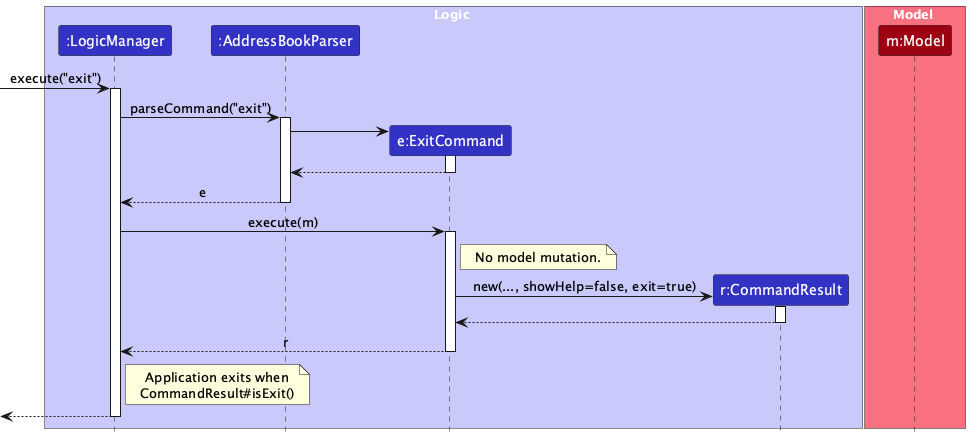

The diagram above was rendered by PlantUML. Its source (embedded in the PNG):
@startuml
!include style.puml
skinparam ArrowFontStyle plain

box Logic LOGIC_COLOR_T1
participant ":LogicManager" as LogicManager LOGIC_COLOR
participant ":AddressBookParser" as AddressBookParser LOGIC_COLOR
participant "e:ExitCommand" as ExitCommand LOGIC_COLOR
participant "r:CommandResult" as CommandResult LOGIC_COLOR
end box

box Model MODEL_COLOR_T1
participant "m:Model" as Model MODEL_COLOR
end box

[-> LogicManager : execute("exit")
activate LogicManager

LogicManager -> AddressBookParser : parseCommand("exit")
activate AddressBookParser

create ExitCommand
AddressBookParser -> ExitCommand
activate ExitCommand

ExitCommand --> AddressBookParser
deactivate ExitCommand

AddressBookParser --> LogicManager : e
deactivate AddressBookParser

LogicManager -> ExitCommand : execute(m)
activate ExitCommand

note right of ExitCommand : No model mutation.

create CommandResult
ExitCommand -> CommandResult : new(..., showHelp=false, exit=true)
activate CommandResult

CommandResult --> ExitCommand
deactivate CommandResult

ExitCommand --> LogicManager : r
deactivate ExitCommand

note right of LogicManager : Application exits when\nCommandResult#isExit()

[<--LogicManager
deactivate LogicManager
@enduml